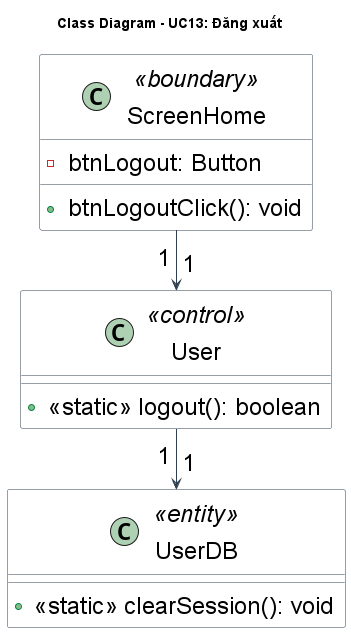

The diagram above was rendered by PlantUML. Its source (embedded in the PNG):
@startuml DangXuat_ClassDiagram
title Class Diagram - UC13: Đăng xuất

' --- STYLE CONFIGURATION ---
skinparam {
    ClassBackgroundColor White
    ClassBorderColor #2D3E50
    ArrowColor #2D3E50
    DefaultFontName "Arial"
    DefaultFontSize 24
    Padding 5
}

' --- BOUNDARY LAYER ---
class "ScreenHome" as ScreenHome <<boundary>> {
    - btnLogout: Button
    + btnLogoutClick(): void
}

' --- BUSINESS LAYER ---
class "User" <<control>> {
    + <<static>> logout(): boolean
}

' --- DATABASE LAYER ---
class "UserDB" as UserDB <<entity>> {
    + <<static>> clearSession(): void
}

' --- RELATIONSHIPS ---
ScreenHome "1" --> "1" User
User "1" --> "1" UserDB

@enduml